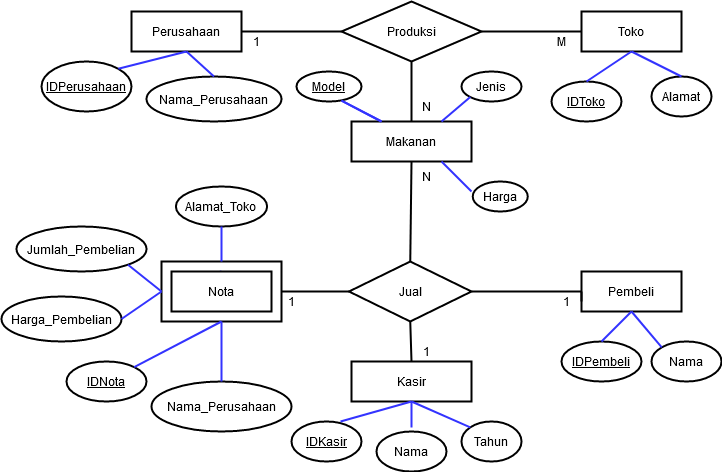

The diagram above was exported from draw.io. Its source (the exported page's mxGraphModel, read from the mxfile embedded in the PNG):
<mxGraphModel dx="868" dy="479" grid="1" gridSize="10" guides="1" tooltips="1" connect="1" arrows="1" fold="1" page="1" pageScale="1" pageWidth="850" pageHeight="1100" math="0" shadow="0">
  <root>
    <mxCell id="0" />
    <mxCell id="1" parent="0" />
    <mxCell id="bx9qFwmlqiWJXu3uj_-1-26" value="" style="rounded=0;whiteSpace=wrap;html=1;strokeWidth=2;" parent="1" vertex="1">
      <mxGeometry x="170" y="300" width="120" height="60" as="geometry" />
    </mxCell>
    <mxCell id="bx9qFwmlqiWJXu3uj_-1-1" value="Perusahaan" style="rounded=0;whiteSpace=wrap;html=1;strokeWidth=2;" parent="1" vertex="1">
      <mxGeometry x="140" y="50" width="110" height="40" as="geometry" />
    </mxCell>
    <mxCell id="bx9qFwmlqiWJXu3uj_-1-2" value="Toko" style="rounded=0;whiteSpace=wrap;html=1;strokeWidth=2;" parent="1" vertex="1">
      <mxGeometry x="590" y="50" width="100" height="40" as="geometry" />
    </mxCell>
    <mxCell id="bx9qFwmlqiWJXu3uj_-1-3" value="Makanan" style="rounded=0;whiteSpace=wrap;html=1;strokeWidth=2;" parent="1" vertex="1">
      <mxGeometry x="360" y="160" width="120" height="40" as="geometry" />
    </mxCell>
    <mxCell id="bx9qFwmlqiWJXu3uj_-1-4" value="Pembeli" style="rounded=0;whiteSpace=wrap;html=1;strokeWidth=2;" parent="1" vertex="1">
      <mxGeometry x="590" y="310" width="100" height="40" as="geometry" />
    </mxCell>
    <mxCell id="bx9qFwmlqiWJXu3uj_-1-5" value="Kasir" style="rounded=0;whiteSpace=wrap;html=1;strokeWidth=2;" parent="1" vertex="1">
      <mxGeometry x="360" y="400" width="120" height="40" as="geometry" />
    </mxCell>
    <mxCell id="bx9qFwmlqiWJXu3uj_-1-7" value="Produksi" style="rhombus;whiteSpace=wrap;html=1;strokeWidth=2;" parent="1" vertex="1">
      <mxGeometry x="350" y="40" width="140" height="60" as="geometry" />
    </mxCell>
    <mxCell id="bx9qFwmlqiWJXu3uj_-1-8" value="Jual" style="rhombus;whiteSpace=wrap;html=1;strokeWidth=2;" parent="1" vertex="1">
      <mxGeometry x="357.5" y="300" width="122.5" height="60" as="geometry" />
    </mxCell>
    <mxCell id="bx9qFwmlqiWJXu3uj_-1-11" value="" style="endArrow=none;html=1;exitX=1;exitY=0.5;exitDx=0;exitDy=0;entryX=0;entryY=0.5;entryDx=0;entryDy=0;strokeWidth=2;" parent="1" source="bx9qFwmlqiWJXu3uj_-1-1" target="bx9qFwmlqiWJXu3uj_-1-7" edge="1">
      <mxGeometry width="50" height="50" relative="1" as="geometry">
        <mxPoint x="340" y="270" as="sourcePoint" />
        <mxPoint x="390" y="220" as="targetPoint" />
      </mxGeometry>
    </mxCell>
    <mxCell id="bx9qFwmlqiWJXu3uj_-1-12" value="" style="endArrow=none;html=1;entryX=1;entryY=0.5;entryDx=0;entryDy=0;exitX=0;exitY=0.5;exitDx=0;exitDy=0;strokeWidth=2;" parent="1" source="bx9qFwmlqiWJXu3uj_-1-2" target="bx9qFwmlqiWJXu3uj_-1-7" edge="1">
      <mxGeometry width="50" height="50" relative="1" as="geometry">
        <mxPoint x="340" y="270" as="sourcePoint" />
        <mxPoint x="390" y="220" as="targetPoint" />
      </mxGeometry>
    </mxCell>
    <mxCell id="bx9qFwmlqiWJXu3uj_-1-13" value="" style="endArrow=none;html=1;entryX=0.5;entryY=1;entryDx=0;entryDy=0;exitX=0.5;exitY=0;exitDx=0;exitDy=0;strokeWidth=2;" parent="1" source="bx9qFwmlqiWJXu3uj_-1-3" target="bx9qFwmlqiWJXu3uj_-1-7" edge="1">
      <mxGeometry width="50" height="50" relative="1" as="geometry">
        <mxPoint x="340" y="270" as="sourcePoint" />
        <mxPoint x="390" y="220" as="targetPoint" />
      </mxGeometry>
    </mxCell>
    <mxCell id="bx9qFwmlqiWJXu3uj_-1-16" value="" style="endArrow=none;html=1;entryX=0.5;entryY=1;entryDx=0;entryDy=0;exitX=0.5;exitY=0;exitDx=0;exitDy=0;strokeWidth=2;" parent="1" source="bx9qFwmlqiWJXu3uj_-1-8" target="bx9qFwmlqiWJXu3uj_-1-3" edge="1">
      <mxGeometry width="50" height="50" relative="1" as="geometry">
        <mxPoint x="340" y="270" as="sourcePoint" />
        <mxPoint x="390" y="220" as="targetPoint" />
      </mxGeometry>
    </mxCell>
    <mxCell id="bx9qFwmlqiWJXu3uj_-1-18" value="" style="endArrow=none;html=1;entryX=1;entryY=0.5;entryDx=0;entryDy=0;strokeWidth=2;" parent="1" target="bx9qFwmlqiWJXu3uj_-1-8" edge="1">
      <mxGeometry width="50" height="50" relative="1" as="geometry">
        <mxPoint x="590" y="330" as="sourcePoint" />
        <mxPoint x="390" y="220" as="targetPoint" />
      </mxGeometry>
    </mxCell>
    <mxCell id="bx9qFwmlqiWJXu3uj_-1-19" value="" style="endArrow=none;html=1;entryX=0.5;entryY=1;entryDx=0;entryDy=0;exitX=0.5;exitY=0;exitDx=0;exitDy=0;strokeWidth=2;" parent="1" source="bx9qFwmlqiWJXu3uj_-1-5" target="bx9qFwmlqiWJXu3uj_-1-8" edge="1">
      <mxGeometry width="50" height="50" relative="1" as="geometry">
        <mxPoint x="340" y="270" as="sourcePoint" />
        <mxPoint x="390" y="220" as="targetPoint" />
      </mxGeometry>
    </mxCell>
    <mxCell id="bx9qFwmlqiWJXu3uj_-1-20" value="1" style="text;html=1;strokeColor=none;fillColor=none;align=center;verticalAlign=middle;whiteSpace=wrap;rounded=0;" parent="1" vertex="1">
      <mxGeometry x="250" y="70" width="30" height="20" as="geometry" />
    </mxCell>
    <mxCell id="bx9qFwmlqiWJXu3uj_-1-21" value="1" style="text;html=1;strokeColor=none;fillColor=none;align=center;verticalAlign=middle;whiteSpace=wrap;rounded=0;" parent="1" vertex="1">
      <mxGeometry x="290" y="330" width="20" height="20" as="geometry" />
    </mxCell>
    <mxCell id="bx9qFwmlqiWJXu3uj_-1-22" value="1" style="text;html=1;strokeColor=none;fillColor=none;align=center;verticalAlign=middle;whiteSpace=wrap;rounded=0;" parent="1" vertex="1">
      <mxGeometry x="420" y="380" width="30" height="20" as="geometry" />
    </mxCell>
    <mxCell id="bx9qFwmlqiWJXu3uj_-1-31" value="" style="endArrow=none;html=1;exitX=0;exitY=0.5;exitDx=0;exitDy=0;entryX=1;entryY=0.5;entryDx=0;entryDy=0;strokeWidth=2;" parent="1" source="bx9qFwmlqiWJXu3uj_-1-8" target="bx9qFwmlqiWJXu3uj_-1-26" edge="1">
      <mxGeometry width="50" height="50" relative="1" as="geometry">
        <mxPoint x="340" y="270" as="sourcePoint" />
        <mxPoint x="390" y="220" as="targetPoint" />
      </mxGeometry>
    </mxCell>
    <mxCell id="bx9qFwmlqiWJXu3uj_-1-32" value="N" style="text;html=1;strokeColor=none;fillColor=none;align=center;verticalAlign=middle;whiteSpace=wrap;rounded=0;" parent="1" vertex="1">
      <mxGeometry x="425" y="130" width="20" height="30" as="geometry" />
    </mxCell>
    <mxCell id="bx9qFwmlqiWJXu3uj_-1-33" value="N" style="text;html=1;strokeColor=none;fillColor=none;align=center;verticalAlign=middle;whiteSpace=wrap;rounded=0;" parent="1" vertex="1">
      <mxGeometry x="425" y="200" width="20" height="30" as="geometry" />
    </mxCell>
    <mxCell id="bx9qFwmlqiWJXu3uj_-1-35" value="M" style="text;html=1;strokeColor=none;fillColor=none;align=center;verticalAlign=middle;whiteSpace=wrap;rounded=0;" parent="1" vertex="1">
      <mxGeometry x="560" y="70" width="20" height="20" as="geometry" />
    </mxCell>
    <mxCell id="bx9qFwmlqiWJXu3uj_-1-36" value="IDPerusahaan" style="ellipse;whiteSpace=wrap;html=1;strokeWidth=2;fontStyle=4" parent="1" vertex="1">
      <mxGeometry x="50" y="100" width="90" height="50" as="geometry" />
    </mxCell>
    <mxCell id="bx9qFwmlqiWJXu3uj_-1-37" value="Nama_Perusahaan" style="ellipse;whiteSpace=wrap;html=1;strokeWidth=2;" parent="1" vertex="1">
      <mxGeometry x="155" y="115" width="135" height="45" as="geometry" />
    </mxCell>
    <mxCell id="bx9qFwmlqiWJXu3uj_-1-38" value="IDToko" style="ellipse;whiteSpace=wrap;html=1;strokeWidth=2;fontStyle=4" parent="1" vertex="1">
      <mxGeometry x="560" y="120" width="70" height="40" as="geometry" />
    </mxCell>
    <mxCell id="bx9qFwmlqiWJXu3uj_-1-39" value="Alamat" style="ellipse;whiteSpace=wrap;html=1;strokeWidth=2;" parent="1" vertex="1">
      <mxGeometry x="660" y="115" width="60" height="40" as="geometry" />
    </mxCell>
    <mxCell id="bx9qFwmlqiWJXu3uj_-1-40" value="Jenis" style="ellipse;whiteSpace=wrap;html=1;strokeWidth=2;" parent="1" vertex="1">
      <mxGeometry x="470" y="110" width="60" height="30" as="geometry" />
    </mxCell>
    <mxCell id="bx9qFwmlqiWJXu3uj_-1-41" value="Model" style="ellipse;whiteSpace=wrap;html=1;strokeWidth=2;fontStyle=4" parent="1" vertex="1">
      <mxGeometry x="305" y="110" width="65" height="30" as="geometry" />
    </mxCell>
    <mxCell id="bx9qFwmlqiWJXu3uj_-1-42" value="Harga" style="ellipse;whiteSpace=wrap;html=1;strokeWidth=2;" parent="1" vertex="1">
      <mxGeometry x="481.25" y="220" width="55" height="30" as="geometry" />
    </mxCell>
    <mxCell id="bx9qFwmlqiWJXu3uj_-1-43" value="IDPembeli" style="ellipse;whiteSpace=wrap;html=1;strokeWidth=2;fontStyle=4" parent="1" vertex="1">
      <mxGeometry x="570" y="380" width="80" height="40" as="geometry" />
    </mxCell>
    <mxCell id="bx9qFwmlqiWJXu3uj_-1-44" value="IDKasir" style="ellipse;whiteSpace=wrap;html=1;strokeWidth=2;fontStyle=4" parent="1" vertex="1">
      <mxGeometry x="300" y="460" width="70" height="40" as="geometry" />
    </mxCell>
    <mxCell id="bx9qFwmlqiWJXu3uj_-1-45" value="Nama" style="ellipse;whiteSpace=wrap;html=1;strokeWidth=2;" parent="1" vertex="1">
      <mxGeometry x="385" y="470" width="70" height="40" as="geometry" />
    </mxCell>
    <mxCell id="bx9qFwmlqiWJXu3uj_-1-46" value="Tahun" style="ellipse;whiteSpace=wrap;html=1;strokeWidth=2;" parent="1" vertex="1">
      <mxGeometry x="470" y="460" width="60" height="40" as="geometry" />
    </mxCell>
    <mxCell id="bx9qFwmlqiWJXu3uj_-1-47" value="IDNota" style="ellipse;whiteSpace=wrap;html=1;strokeWidth=2;fontStyle=4" parent="1" vertex="1">
      <mxGeometry x="75" y="400" width="80" height="40" as="geometry" />
    </mxCell>
    <mxCell id="bx9qFwmlqiWJXu3uj_-1-48" value="Nama_Perusahaan" style="ellipse;whiteSpace=wrap;html=1;strokeWidth=2;" parent="1" vertex="1">
      <mxGeometry x="160" y="420" width="140" height="50" as="geometry" />
    </mxCell>
    <mxCell id="bx9qFwmlqiWJXu3uj_-1-50" value="Harga_Pembelian" style="ellipse;whiteSpace=wrap;html=1;strokeWidth=2;" parent="1" vertex="1">
      <mxGeometry x="10" y="335" width="120" height="45" as="geometry" />
    </mxCell>
    <mxCell id="bx9qFwmlqiWJXu3uj_-1-51" value="Jumlah_Pembelian" style="ellipse;whiteSpace=wrap;html=1;strokeWidth=2;" parent="1" vertex="1">
      <mxGeometry x="25" y="265" width="130" height="45" as="geometry" />
    </mxCell>
    <mxCell id="bx9qFwmlqiWJXu3uj_-1-53" value="Alamat_Toko" style="ellipse;whiteSpace=wrap;html=1;strokeWidth=2;" parent="1" vertex="1">
      <mxGeometry x="184.38" y="225" width="91.25" height="40" as="geometry" />
    </mxCell>
    <mxCell id="bx9qFwmlqiWJXu3uj_-1-55" value="" style="endArrow=none;html=1;strokeWidth=2;entryX=1;entryY=0;entryDx=0;entryDy=0;strokeColor=#3333FF;" parent="1" target="bx9qFwmlqiWJXu3uj_-1-36" edge="1">
      <mxGeometry width="50" height="50" relative="1" as="geometry">
        <mxPoint x="195" y="90" as="sourcePoint" />
        <mxPoint x="390" y="220" as="targetPoint" />
      </mxGeometry>
    </mxCell>
    <mxCell id="bx9qFwmlqiWJXu3uj_-1-56" value="" style="endArrow=none;html=1;strokeWidth=2;entryX=0.5;entryY=1;entryDx=0;entryDy=0;exitX=0.5;exitY=0;exitDx=0;exitDy=0;strokeColor=#3333FF;" parent="1" source="bx9qFwmlqiWJXu3uj_-1-37" target="bx9qFwmlqiWJXu3uj_-1-1" edge="1">
      <mxGeometry width="50" height="50" relative="1" as="geometry">
        <mxPoint x="340" y="270" as="sourcePoint" />
        <mxPoint x="390" y="220" as="targetPoint" />
      </mxGeometry>
    </mxCell>
    <mxCell id="bx9qFwmlqiWJXu3uj_-1-57" value="" style="endArrow=none;html=1;strokeWidth=2;strokeColor=#3333FF;entryX=0.25;entryY=0;entryDx=0;entryDy=0;exitX=0.692;exitY=0.967;exitDx=0;exitDy=0;exitPerimeter=0;" parent="1" source="bx9qFwmlqiWJXu3uj_-1-41" target="bx9qFwmlqiWJXu3uj_-1-3" edge="1">
      <mxGeometry width="50" height="50" relative="1" as="geometry">
        <mxPoint x="340" y="270" as="sourcePoint" />
        <mxPoint x="390" y="220" as="targetPoint" />
      </mxGeometry>
    </mxCell>
    <mxCell id="bx9qFwmlqiWJXu3uj_-1-58" value="" style="endArrow=none;html=1;strokeWidth=2;strokeColor=#3333FF;entryX=0.25;entryY=0;entryDx=0;entryDy=0;exitX=0.692;exitY=0.967;exitDx=0;exitDy=0;exitPerimeter=0;" parent="1" edge="1">
      <mxGeometry width="50" height="50" relative="1" as="geometry">
        <mxPoint x="349.98" y="139.01" as="sourcePoint" />
        <mxPoint x="390" y="160" as="targetPoint" />
      </mxGeometry>
    </mxCell>
    <mxCell id="bx9qFwmlqiWJXu3uj_-1-59" value="" style="endArrow=none;html=1;strokeWidth=2;strokeColor=#3333FF;entryX=0;entryY=1;entryDx=0;entryDy=0;exitX=0.75;exitY=0;exitDx=0;exitDy=0;" parent="1" source="bx9qFwmlqiWJXu3uj_-1-3" target="bx9qFwmlqiWJXu3uj_-1-40" edge="1">
      <mxGeometry width="50" height="50" relative="1" as="geometry">
        <mxPoint x="359.98" y="149.01" as="sourcePoint" />
        <mxPoint x="400" y="170" as="targetPoint" />
      </mxGeometry>
    </mxCell>
    <mxCell id="bx9qFwmlqiWJXu3uj_-1-60" value="" style="endArrow=none;html=1;strokeWidth=2;strokeColor=#3333FF;entryX=0.75;entryY=1;entryDx=0;entryDy=0;" parent="1" target="bx9qFwmlqiWJXu3uj_-1-3" edge="1">
      <mxGeometry width="50" height="50" relative="1" as="geometry">
        <mxPoint x="480" y="230" as="sourcePoint" />
        <mxPoint x="410" y="180" as="targetPoint" />
      </mxGeometry>
    </mxCell>
    <mxCell id="bx9qFwmlqiWJXu3uj_-1-61" value="" style="endArrow=none;html=1;strokeWidth=2;strokeColor=#3333FF;entryX=0.5;entryY=0;entryDx=0;entryDy=0;exitX=0.5;exitY=1;exitDx=0;exitDy=0;" parent="1" source="bx9qFwmlqiWJXu3uj_-1-2" target="bx9qFwmlqiWJXu3uj_-1-38" edge="1">
      <mxGeometry width="50" height="50" relative="1" as="geometry">
        <mxPoint x="379.98" y="169.01" as="sourcePoint" />
        <mxPoint x="420" y="190" as="targetPoint" />
      </mxGeometry>
    </mxCell>
    <mxCell id="bx9qFwmlqiWJXu3uj_-1-62" value="" style="endArrow=none;html=1;strokeWidth=2;strokeColor=#3333FF;entryX=0.5;entryY=0;entryDx=0;entryDy=0;" parent="1" target="bx9qFwmlqiWJXu3uj_-1-39" edge="1">
      <mxGeometry width="50" height="50" relative="1" as="geometry">
        <mxPoint x="640" y="90" as="sourcePoint" />
        <mxPoint x="430" y="200" as="targetPoint" />
      </mxGeometry>
    </mxCell>
    <mxCell id="bx9qFwmlqiWJXu3uj_-1-63" value="" style="endArrow=none;html=1;strokeWidth=2;strokeColor=#3333FF;exitX=0.5;exitY=1;exitDx=0;exitDy=0;entryX=0.5;entryY=0;entryDx=0;entryDy=0;" parent="1" source="bx9qFwmlqiWJXu3uj_-1-4" target="bx9qFwmlqiWJXu3uj_-1-43" edge="1">
      <mxGeometry width="50" height="50" relative="1" as="geometry">
        <mxPoint x="399.98" y="189.01" as="sourcePoint" />
        <mxPoint x="640" y="330" as="targetPoint" />
      </mxGeometry>
    </mxCell>
    <mxCell id="bx9qFwmlqiWJXu3uj_-1-65" value="" style="endArrow=none;html=1;strokeWidth=2;strokeColor=#3333FF;exitX=0;exitY=0;exitDx=0;exitDy=0;entryX=0.5;entryY=1;entryDx=0;entryDy=0;" parent="1" source="bx9qFwmlqiWJXu3uj_-1-46" target="bx9qFwmlqiWJXu3uj_-1-5" edge="1">
      <mxGeometry width="50" height="50" relative="1" as="geometry">
        <mxPoint x="640" y="310" as="sourcePoint" />
        <mxPoint x="640" y="350" as="targetPoint" />
      </mxGeometry>
    </mxCell>
    <mxCell id="bx9qFwmlqiWJXu3uj_-1-66" value="" style="endArrow=none;html=1;strokeWidth=2;strokeColor=#3333FF;entryX=0.5;entryY=1;entryDx=0;entryDy=0;" parent="1" edge="1">
      <mxGeometry width="50" height="50" relative="1" as="geometry">
        <mxPoint x="420" y="466" as="sourcePoint" />
        <mxPoint x="420" y="440" as="targetPoint" />
      </mxGeometry>
    </mxCell>
    <mxCell id="bx9qFwmlqiWJXu3uj_-1-67" value="" style="endArrow=none;html=1;strokeWidth=2;strokeColor=#3333FF;exitX=0.7;exitY=0;exitDx=0;exitDy=0;entryX=0.5;entryY=1;entryDx=0;entryDy=0;exitPerimeter=0;" parent="1" source="bx9qFwmlqiWJXu3uj_-1-44" target="bx9qFwmlqiWJXu3uj_-1-5" edge="1">
      <mxGeometry width="50" height="50" relative="1" as="geometry">
        <mxPoint x="488.78679656440363" y="475.85786437626905" as="sourcePoint" />
        <mxPoint x="430" y="450" as="targetPoint" />
      </mxGeometry>
    </mxCell>
    <mxCell id="bx9qFwmlqiWJXu3uj_-1-69" value="" style="endArrow=none;html=1;strokeWidth=2;strokeColor=#3333FF;exitX=0.5;exitY=0;exitDx=0;exitDy=0;" parent="1" source="bx9qFwmlqiWJXu3uj_-1-6" edge="1">
      <mxGeometry width="50" height="50" relative="1" as="geometry">
        <mxPoint x="197" y="370" as="sourcePoint" />
        <mxPoint x="190" y="320" as="targetPoint" />
      </mxGeometry>
    </mxCell>
    <mxCell id="bx9qFwmlqiWJXu3uj_-1-70" value="" style="endArrow=none;html=1;strokeWidth=2;strokeColor=#3333FF;entryX=0.5;entryY=1;entryDx=0;entryDy=0;" parent="1" source="bx9qFwmlqiWJXu3uj_-1-47" target="bx9qFwmlqiWJXu3uj_-1-26" edge="1">
      <mxGeometry width="50" height="50" relative="1" as="geometry">
        <mxPoint x="281.7157287525381" y="367.3223304703363" as="sourcePoint" />
        <mxPoint x="206.96000000000004" y="331.98" as="targetPoint" />
      </mxGeometry>
    </mxCell>
    <mxCell id="bx9qFwmlqiWJXu3uj_-1-71" value="" style="endArrow=none;html=1;strokeColor=#3333FF;strokeWidth=2;exitX=1;exitY=0.5;exitDx=0;exitDy=0;entryX=0;entryY=0.5;entryDx=0;entryDy=0;" parent="1" source="bx9qFwmlqiWJXu3uj_-1-50" target="bx9qFwmlqiWJXu3uj_-1-26" edge="1">
      <mxGeometry width="50" height="50" relative="1" as="geometry">
        <mxPoint x="340" y="360" as="sourcePoint" />
        <mxPoint x="130" y="290" as="targetPoint" />
      </mxGeometry>
    </mxCell>
    <mxCell id="bx9qFwmlqiWJXu3uj_-1-72" value="" style="endArrow=none;html=1;strokeColor=#3333FF;strokeWidth=2;exitX=1;exitY=1;exitDx=0;exitDy=0;entryX=0;entryY=0.5;entryDx=0;entryDy=0;" parent="1" source="bx9qFwmlqiWJXu3uj_-1-51" target="bx9qFwmlqiWJXu3uj_-1-26" edge="1">
      <mxGeometry width="50" height="50" relative="1" as="geometry">
        <mxPoint x="340" y="360" as="sourcePoint" />
        <mxPoint x="153" y="260" as="targetPoint" />
      </mxGeometry>
    </mxCell>
    <mxCell id="bx9qFwmlqiWJXu3uj_-1-74" value="" style="endArrow=none;html=1;strokeColor=#3333FF;strokeWidth=2;exitX=0.5;exitY=0;exitDx=0;exitDy=0;entryX=0.5;entryY=1;entryDx=0;entryDy=0;" parent="1" source="bx9qFwmlqiWJXu3uj_-1-26" target="bx9qFwmlqiWJXu3uj_-1-53" edge="1">
      <mxGeometry width="50" height="50" relative="1" as="geometry">
        <mxPoint x="340" y="360" as="sourcePoint" />
        <mxPoint x="252" y="235" as="targetPoint" />
      </mxGeometry>
    </mxCell>
    <mxCell id="bx9qFwmlqiWJXu3uj_-1-76" value="Nama" style="ellipse;whiteSpace=wrap;html=1;strokeWidth=2;" parent="1" vertex="1">
      <mxGeometry x="660" y="380" width="70" height="40" as="geometry" />
    </mxCell>
    <mxCell id="bx9qFwmlqiWJXu3uj_-1-77" value="" style="endArrow=none;html=1;strokeWidth=2;strokeColor=#3333FF;exitX=0.5;exitY=1;exitDx=0;exitDy=0;entryX=0;entryY=0;entryDx=0;entryDy=0;" parent="1" source="bx9qFwmlqiWJXu3uj_-1-4" target="bx9qFwmlqiWJXu3uj_-1-76" edge="1">
      <mxGeometry width="50" height="50" relative="1" as="geometry">
        <mxPoint x="640" y="310" as="sourcePoint" />
        <mxPoint x="696" y="358" as="targetPoint" />
      </mxGeometry>
    </mxCell>
    <mxCell id="bx9qFwmlqiWJXu3uj_-1-6" value="Nota" style="rounded=0;whiteSpace=wrap;html=1;strokeWidth=2;" parent="1" vertex="1">
      <mxGeometry x="180" y="310" width="100" height="40" as="geometry" />
    </mxCell>
    <mxCell id="bx9qFwmlqiWJXu3uj_-1-79" value="" style="endArrow=none;html=1;strokeWidth=2;strokeColor=#3333FF;exitX=0.5;exitY=0;exitDx=0;exitDy=0;entryX=0.5;entryY=1;entryDx=0;entryDy=0;" parent="1" source="bx9qFwmlqiWJXu3uj_-1-48" target="bx9qFwmlqiWJXu3uj_-1-26" edge="1">
      <mxGeometry width="50" height="50" relative="1" as="geometry">
        <mxPoint x="189.99" y="420" as="sourcePoint" />
        <mxPoint x="190" y="320" as="targetPoint" />
      </mxGeometry>
    </mxCell>
    <mxCell id="_aiYqikiibcCyppffN4y-1" value="" style="endArrow=none;html=1;entryX=1;entryY=0.5;entryDx=0;entryDy=0;exitX=0;exitY=0.5;exitDx=0;exitDy=0;strokeWidth=2;" edge="1" parent="1" source="bx9qFwmlqiWJXu3uj_-1-4">
      <mxGeometry width="50" height="50" relative="1" as="geometry">
        <mxPoint x="590" y="330" as="sourcePoint" />
        <mxPoint x="590" y="340" as="targetPoint" />
      </mxGeometry>
    </mxCell>
    <mxCell id="_aiYqikiibcCyppffN4y-3" value="1" style="text;html=1;strokeColor=none;fillColor=none;align=center;verticalAlign=middle;whiteSpace=wrap;rounded=0;" vertex="1" parent="1">
      <mxGeometry x="560" y="330" width="30" height="20" as="geometry" />
    </mxCell>
  </root>
</mxGraphModel>